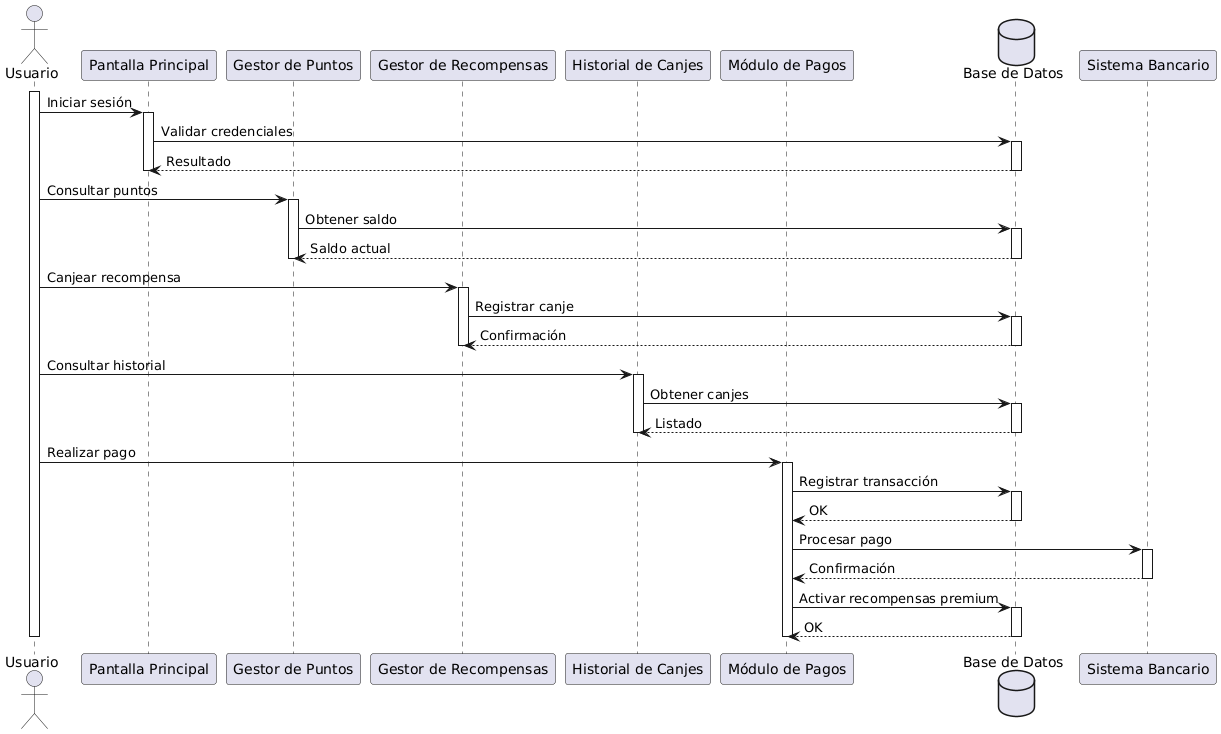

The diagram above was rendered by PlantUML. Its source (embedded in the PNG):
@startuml
actor Usuario as U

participant "Pantalla Principal" as PP
participant "Gestor de Puntos" as GP
participant "Gestor de Recompensas" as GR
participant "Historial de Canjes" as HC
participant "Módulo de Pagos" as MP
database "Base de Datos" as DB

activate U

U -> PP : Iniciar sesión
activate PP
PP -> DB : Validar credenciales
activate DB
DB --> PP : Resultado
deactivate DB
deactivate PP

U -> GP : Consultar puntos
activate GP
GP -> DB : Obtener saldo
activate DB
DB --> GP : Saldo actual
deactivate DB
deactivate GP

U -> GR : Canjear recompensa
activate GR
GR -> DB : Registrar canje
activate DB
DB --> GR : Confirmación
deactivate DB
deactivate GR

U -> HC : Consultar historial
activate HC
HC -> DB : Obtener canjes
activate DB
DB --> HC : Listado
deactivate DB
deactivate HC

U -> MP : Realizar pago
activate MP
MP -> DB : Registrar transacción
activate DB
DB --> MP : OK
deactivate DB
MP -> "Sistema Bancario" : Procesar pago
activate "Sistema Bancario"
"Sistema Bancario" --> MP : Confirmación
deactivate "Sistema Bancario"
MP -> DB : Activar recompensas premium
activate DB
DB --> MP : OK
deactivate DB
deactivate MP

deactivate U
@enduml